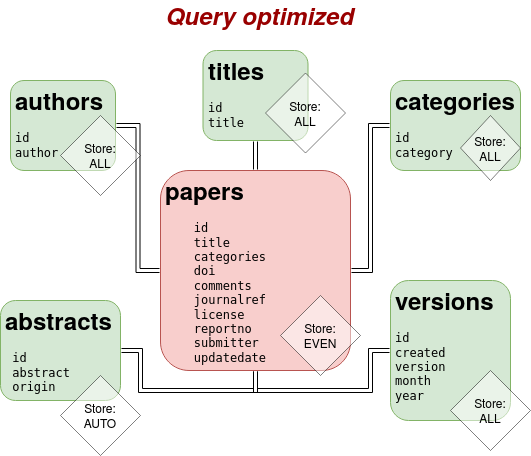

The diagram above was exported from draw.io. Its source (the exported page's mxGraphModel, read from the mxfile embedded in the PNG):
<mxGraphModel dx="1365" dy="1878" grid="1" gridSize="10" guides="1" tooltips="1" connect="1" arrows="1" fold="1" page="1" pageScale="1" pageWidth="850" pageHeight="1100" math="0" shadow="0">
  <root>
    <mxCell id="0" />
    <mxCell id="1" parent="0" />
    <mxCell id="2" style="edgeStyle=orthogonalEdgeStyle;shape=link;rounded=0;orthogonalLoop=1;jettySize=auto;html=1;entryX=0;entryY=0.5;entryDx=0;entryDy=0;" edge="1" source="6" target="10" parent="1">
      <mxGeometry relative="1" as="geometry" />
    </mxCell>
    <mxCell id="3" style="edgeStyle=orthogonalEdgeStyle;shape=link;rounded=0;orthogonalLoop=1;jettySize=auto;html=1;exitX=0.5;exitY=1;exitDx=0;exitDy=0;entryX=0;entryY=0.5;entryDx=0;entryDy=0;" edge="1" source="6" target="11" parent="1">
      <mxGeometry relative="1" as="geometry" />
    </mxCell>
    <mxCell id="4" style="edgeStyle=orthogonalEdgeStyle;shape=link;rounded=0;orthogonalLoop=1;jettySize=auto;html=1;exitX=0;exitY=0.5;exitDx=0;exitDy=0;entryX=1;entryY=0.5;entryDx=0;entryDy=0;" edge="1" source="6" target="7" parent="1">
      <mxGeometry relative="1" as="geometry" />
    </mxCell>
    <mxCell id="5" style="edgeStyle=orthogonalEdgeStyle;rounded=0;orthogonalLoop=1;jettySize=auto;html=1;exitX=0.5;exitY=0;exitDx=0;exitDy=0;entryX=0.5;entryY=1;entryDx=0;entryDy=0;shape=link;" edge="1" source="6" target="18" parent="1">
      <mxGeometry relative="1" as="geometry" />
    </mxCell>
    <mxCell id="6" value="&lt;h1&gt;&lt;strong&gt;papers&lt;/strong&gt;&lt;/h1&gt;&lt;div class=&quot;output_subarea output_text output_stream output_stdout&quot;&gt;&lt;pre&gt;    id          &lt;br&gt;    title       &lt;br&gt;    categories  &lt;br&gt;    doi         &lt;br&gt;    comments    &lt;br&gt;    journalref  &lt;br&gt;    license     &lt;br&gt;    reportno    &lt;br&gt;    submitter   &lt;br&gt;    updatedate  &lt;br&gt;&lt;/pre&gt;&lt;/div&gt;" style="text;html=1;strokeColor=#b85450;fillColor=#f8cecc;spacing=5;spacingTop=-20;whiteSpace=wrap;overflow=hidden;rounded=1;perimeterSpacing=1;" vertex="1" parent="1">
      <mxGeometry x="620" y="980" width="190" height="200" as="geometry" />
    </mxCell>
    <mxCell id="7" value="&lt;h1&gt;authors&lt;/h1&gt;&lt;pre&gt;id &lt;br&gt;author &lt;br&gt;&lt;/pre&gt;" style="text;html=1;strokeColor=#82b366;fillColor=#d5e8d4;spacing=5;spacingTop=-20;whiteSpace=wrap;overflow=hidden;rounded=1;perimeterSpacing=1;" vertex="1" parent="1">
      <mxGeometry x="470" y="890" width="105" height="90" as="geometry" />
    </mxCell>
    <mxCell id="8" style="edgeStyle=orthogonalEdgeStyle;shape=link;rounded=0;orthogonalLoop=1;jettySize=auto;html=1;entryX=0.5;entryY=1;entryDx=0;entryDy=0;" edge="1" source="9" target="6" parent="1">
      <mxGeometry relative="1" as="geometry" />
    </mxCell>
    <mxCell id="9" value="&lt;h1&gt;abstracts&lt;b&gt; &lt;/b&gt;&lt;br&gt;&lt;/h1&gt;&lt;div class=&quot;output_subarea output_text output_stream output_stdout&quot;&gt;&lt;pre&gt; id &lt;br&gt; abstract &lt;br&gt; origin  &lt;br&gt;&lt;br&gt;&lt;/pre&gt;&lt;/div&gt;" style="text;html=1;strokeColor=#82b366;fillColor=#d5e8d4;spacing=5;spacingTop=-20;whiteSpace=wrap;overflow=hidden;rounded=1;perimeterSpacing=1;" vertex="1" parent="1">
      <mxGeometry x="460" y="1110" width="120" height="100" as="geometry" />
    </mxCell>
    <mxCell id="10" value="&lt;h1&gt;categories&lt;br&gt;&lt;/h1&gt;&lt;pre&gt;id &lt;br&gt;category &lt;/pre&gt;" style="text;html=1;strokeColor=#82b366;fillColor=#d5e8d4;spacing=5;spacingTop=-20;whiteSpace=wrap;overflow=hidden;rounded=1;perimeterSpacing=1;" vertex="1" parent="1">
      <mxGeometry x="850" y="890" width="130" height="90" as="geometry" />
    </mxCell>
    <mxCell id="11" value="&lt;h1&gt;versions&lt;b&gt; &lt;/b&gt;&lt;br&gt;&lt;/h1&gt;&lt;pre&gt;id &lt;br&gt;created &lt;br&gt;version &lt;br&gt;month &lt;br&gt;year &lt;/pre&gt;" style="text;html=1;strokeColor=#82b366;fillColor=#d5e8d4;spacing=5;spacingTop=-20;whiteSpace=wrap;overflow=hidden;rounded=1;perimeterSpacing=1;" vertex="1" parent="1">
      <mxGeometry x="850" y="1090" width="120" height="140" as="geometry" />
    </mxCell>
    <mxCell id="12" value="&lt;font color=&quot;#990000&quot;&gt;&lt;i&gt;&lt;b&gt;&lt;font style=&quot;font-size: 24px&quot;&gt;Query optimized &lt;br&gt;&lt;/font&gt;&lt;/b&gt;&lt;/i&gt;&lt;/font&gt;" style="text;html=1;strokeColor=none;fillColor=none;align=center;verticalAlign=middle;whiteSpace=wrap;rounded=0;opacity=50;" vertex="1" parent="1">
      <mxGeometry x="620" y="810" width="200" height="30" as="geometry" />
    </mxCell>
    <mxCell id="13" value="&lt;div&gt;Store:&lt;/div&gt;&lt;div&gt;EVEN&lt;br&gt;&lt;/div&gt;" style="rhombus;whiteSpace=wrap;html=1;opacity=50;" vertex="1" parent="1">
      <mxGeometry x="740" y="1105" width="80" height="80" as="geometry" />
    </mxCell>
    <mxCell id="14" value="&lt;div&gt;Store:&lt;/div&gt;&lt;div&gt;ALL&lt;br&gt;&lt;/div&gt;" style="rhombus;whiteSpace=wrap;html=1;opacity=50;" vertex="1" parent="1">
      <mxGeometry x="520" y="925" width="80" height="80" as="geometry" />
    </mxCell>
    <mxCell id="15" value="&lt;div&gt;Store:&lt;/div&gt;&lt;div&gt;AUTO&lt;br&gt;&lt;/div&gt;" style="rhombus;whiteSpace=wrap;html=1;opacity=50;" vertex="1" parent="1">
      <mxGeometry x="520" y="1185" width="80" height="80" as="geometry" />
    </mxCell>
    <mxCell id="16" value="&lt;div&gt;Store:&lt;/div&gt;&lt;div&gt;ALL&lt;br&gt;&lt;/div&gt;" style="rhombus;whiteSpace=wrap;html=1;opacity=50;" vertex="1" parent="1">
      <mxGeometry x="920" y="925" width="60" height="65" as="geometry" />
    </mxCell>
    <mxCell id="17" value="&lt;div&gt;Store:&lt;/div&gt;&lt;div&gt;ALL&lt;br&gt;&lt;/div&gt;" style="rhombus;whiteSpace=wrap;html=1;opacity=50;" vertex="1" parent="1">
      <mxGeometry x="910" y="1180" width="80" height="80" as="geometry" />
    </mxCell>
    <mxCell id="18" value="&lt;h1&gt;titles&lt;/h1&gt;&lt;pre&gt;id &lt;br&gt;title &lt;br&gt;&lt;/pre&gt;" style="text;html=1;strokeColor=#82b366;fillColor=#d5e8d4;spacing=5;spacingTop=-20;whiteSpace=wrap;overflow=hidden;rounded=1;perimeterSpacing=1;" vertex="1" parent="1">
      <mxGeometry x="662.5" y="860" width="105" height="90" as="geometry" />
    </mxCell>
    <mxCell id="19" value="&lt;div&gt;Store:&lt;/div&gt;&lt;div&gt;ALL&lt;br&gt;&lt;/div&gt;" style="rhombus;whiteSpace=wrap;html=1;opacity=50;" vertex="1" parent="1">
      <mxGeometry x="725" y="882.53" width="80" height="80" as="geometry" />
    </mxCell>
  </root>
</mxGraphModel>